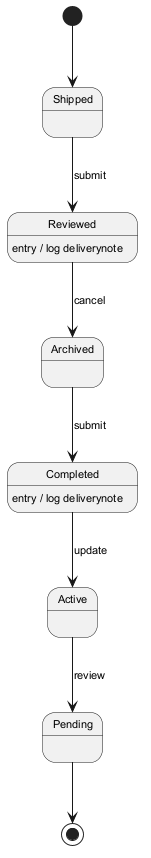

The diagram above was rendered by PlantUML. Its source (embedded in the PNG):
@startuml
skinparam monochrome true
skinparam defaultFontSize 11
[*] --> Shipped
Shipped --> Reviewed : submit
Reviewed --> Archived : cancel
Reviewed : entry / log deliverynote
Archived --> Completed : submit
Completed --> Active : update
Completed : entry / log deliverynote
Active --> Pending : review
Pending --> [*]
@enduml